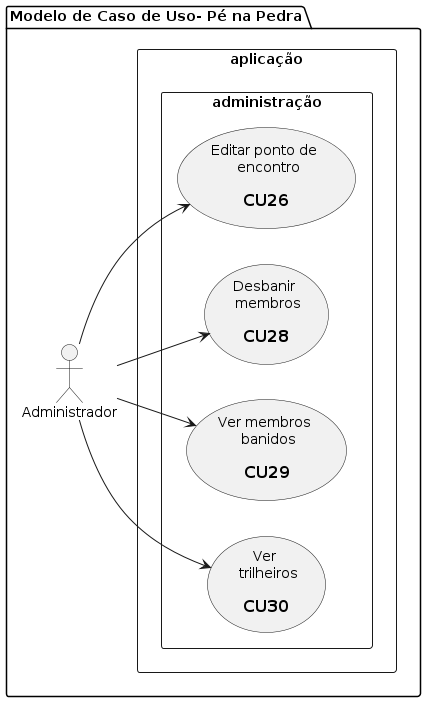

The diagram above was rendered by PlantUML. Its source (embedded in the PNG):
@startuml pe_na_pedra_usecase_5
  left to right direction

  package "Modelo de Caso de Uso- Pé na Pedra" {
    
    :Administrador: as adm
    
    rectangle aplicação {
      rectangle administração {
        usecase uc26 as "Editar ponto de \n encontro\n 
          == CU26"
        usecase uc28 as "Desbanir \n membros\n 
          == CU28"
        usecase uc29 as "Ver membros \n banidos\n 
          == CU29"
        usecase uc30 as "Ver \n trilheiros\n 
          == CU30"
      }
    }
  }

  adm --> uc26
  adm --> uc28
  adm --> uc29
  adm --> uc30
@enduml